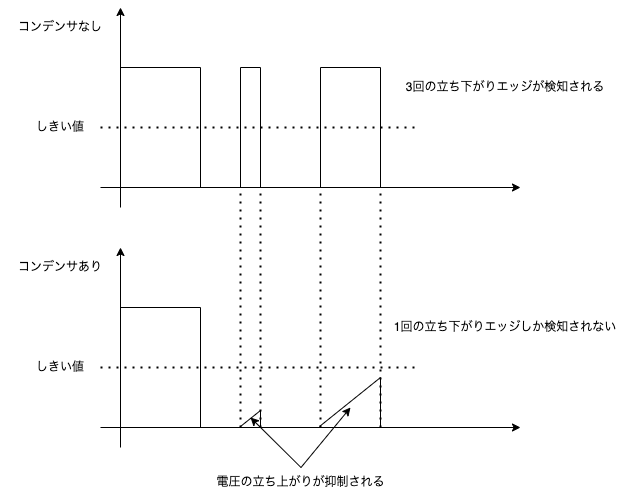

The diagram above was exported from draw.io. Its source (the exported page's mxGraphModel, read from the mxfile embedded in the PNG):
<mxGraphModel dx="517" dy="360" grid="1" gridSize="10" guides="1" tooltips="1" connect="1" arrows="1" fold="1" page="1" pageScale="1" pageWidth="827" pageHeight="1169" math="0" shadow="0">
  <root>
    <mxCell id="0" />
    <mxCell id="1" parent="0" />
    <mxCell id="80" value="コンデンサなし" style="text;html=1;strokeColor=none;fillColor=none;align=center;verticalAlign=middle;whiteSpace=wrap;rounded=0;" parent="1" vertex="1">
      <mxGeometry x="80" y="20" width="120" height="40" as="geometry" />
    </mxCell>
    <mxCell id="81" value="" style="endArrow=classic;html=1;" parent="1" edge="1">
      <mxGeometry width="50" height="50" relative="1" as="geometry">
        <mxPoint x="200" y="220" as="sourcePoint" />
        <mxPoint x="200" y="20" as="targetPoint" />
      </mxGeometry>
    </mxCell>
    <mxCell id="82" value="" style="endArrow=classic;html=1;" parent="1" edge="1">
      <mxGeometry width="50" height="50" relative="1" as="geometry">
        <mxPoint x="180" y="200" as="sourcePoint" />
        <mxPoint x="600" y="200" as="targetPoint" />
      </mxGeometry>
    </mxCell>
    <mxCell id="83" value="" style="endArrow=none;html=1;" parent="1" edge="1">
      <mxGeometry width="50" height="50" relative="1" as="geometry">
        <mxPoint x="200" y="80" as="sourcePoint" />
        <mxPoint x="280" y="80" as="targetPoint" />
      </mxGeometry>
    </mxCell>
    <mxCell id="84" value="" style="endArrow=none;html=1;" parent="1" edge="1">
      <mxGeometry width="50" height="50" relative="1" as="geometry">
        <mxPoint x="280" y="200" as="sourcePoint" />
        <mxPoint x="280" y="80" as="targetPoint" />
      </mxGeometry>
    </mxCell>
    <mxCell id="85" value="" style="endArrow=none;html=1;" parent="1" edge="1">
      <mxGeometry width="50" height="50" relative="1" as="geometry">
        <mxPoint x="320" y="200" as="sourcePoint" />
        <mxPoint x="320" y="80" as="targetPoint" />
      </mxGeometry>
    </mxCell>
    <mxCell id="86" value="" style="endArrow=none;html=1;" parent="1" edge="1">
      <mxGeometry width="50" height="50" relative="1" as="geometry">
        <mxPoint x="340" y="200" as="sourcePoint" />
        <mxPoint x="340" y="80" as="targetPoint" />
      </mxGeometry>
    </mxCell>
    <mxCell id="87" value="" style="endArrow=none;html=1;" parent="1" edge="1">
      <mxGeometry width="50" height="50" relative="1" as="geometry">
        <mxPoint x="400" y="200" as="sourcePoint" />
        <mxPoint x="400" y="80" as="targetPoint" />
      </mxGeometry>
    </mxCell>
    <mxCell id="88" value="" style="endArrow=none;html=1;" parent="1" edge="1">
      <mxGeometry width="50" height="50" relative="1" as="geometry">
        <mxPoint x="460" y="200" as="sourcePoint" />
        <mxPoint x="460" y="80" as="targetPoint" />
      </mxGeometry>
    </mxCell>
    <mxCell id="89" value="" style="endArrow=none;html=1;" parent="1" edge="1">
      <mxGeometry width="50" height="50" relative="1" as="geometry">
        <mxPoint x="340" y="80" as="sourcePoint" />
        <mxPoint x="320" y="80" as="targetPoint" />
      </mxGeometry>
    </mxCell>
    <mxCell id="90" value="" style="endArrow=none;html=1;" parent="1" edge="1">
      <mxGeometry width="50" height="50" relative="1" as="geometry">
        <mxPoint x="460" y="80" as="sourcePoint" />
        <mxPoint x="400" y="80" as="targetPoint" />
      </mxGeometry>
    </mxCell>
    <mxCell id="91" value="" style="endArrow=classic;html=1;" parent="1" edge="1">
      <mxGeometry width="50" height="50" relative="1" as="geometry">
        <mxPoint x="200" y="460" as="sourcePoint" />
        <mxPoint x="200" y="260" as="targetPoint" />
      </mxGeometry>
    </mxCell>
    <mxCell id="92" value="" style="endArrow=classic;html=1;" parent="1" edge="1">
      <mxGeometry width="50" height="50" relative="1" as="geometry">
        <mxPoint x="180" y="440" as="sourcePoint" />
        <mxPoint x="600" y="440" as="targetPoint" />
      </mxGeometry>
    </mxCell>
    <mxCell id="93" value="" style="endArrow=none;html=1;" parent="1" edge="1">
      <mxGeometry width="50" height="50" relative="1" as="geometry">
        <mxPoint x="200" y="320" as="sourcePoint" />
        <mxPoint x="280" y="320" as="targetPoint" />
      </mxGeometry>
    </mxCell>
    <mxCell id="94" value="" style="endArrow=none;html=1;" parent="1" edge="1">
      <mxGeometry width="50" height="50" relative="1" as="geometry">
        <mxPoint x="280" y="440" as="sourcePoint" />
        <mxPoint x="280" y="320" as="targetPoint" />
      </mxGeometry>
    </mxCell>
    <mxCell id="96" value="" style="endArrow=none;html=1;" parent="1" edge="1">
      <mxGeometry width="50" height="50" relative="1" as="geometry">
        <mxPoint x="340" y="440" as="sourcePoint" />
        <mxPoint x="340" y="423" as="targetPoint" />
      </mxGeometry>
    </mxCell>
    <mxCell id="98" value="" style="endArrow=none;html=1;" parent="1" edge="1">
      <mxGeometry width="50" height="50" relative="1" as="geometry">
        <mxPoint x="460" y="440" as="sourcePoint" />
        <mxPoint x="460" y="390" as="targetPoint" />
      </mxGeometry>
    </mxCell>
    <mxCell id="101" value="" style="endArrow=none;dashed=1;html=1;dashPattern=1 3;strokeWidth=2;" parent="1" edge="1">
      <mxGeometry width="50" height="50" relative="1" as="geometry">
        <mxPoint x="180" y="140" as="sourcePoint" />
        <mxPoint x="500" y="140" as="targetPoint" />
      </mxGeometry>
    </mxCell>
    <mxCell id="102" value="" style="endArrow=none;dashed=1;html=1;dashPattern=1 3;strokeWidth=2;" parent="1" edge="1">
      <mxGeometry width="50" height="50" relative="1" as="geometry">
        <mxPoint x="180" y="380" as="sourcePoint" />
        <mxPoint x="500" y="380" as="targetPoint" />
      </mxGeometry>
    </mxCell>
    <mxCell id="104" value="コンデンサあり" style="text;html=1;strokeColor=none;fillColor=none;align=center;verticalAlign=middle;whiteSpace=wrap;rounded=0;" parent="1" vertex="1">
      <mxGeometry x="80" y="260" width="120" height="40" as="geometry" />
    </mxCell>
    <mxCell id="106" value="" style="endArrow=none;dashed=1;html=1;dashPattern=1 3;strokeWidth=2;" parent="1" edge="1">
      <mxGeometry width="50" height="50" relative="1" as="geometry">
        <mxPoint x="320" y="440" as="sourcePoint" />
        <mxPoint x="320" y="200" as="targetPoint" />
      </mxGeometry>
    </mxCell>
    <mxCell id="107" value="" style="endArrow=none;dashed=1;html=1;dashPattern=1 3;strokeWidth=2;" parent="1" edge="1">
      <mxGeometry width="50" height="50" relative="1" as="geometry">
        <mxPoint x="340" y="440" as="sourcePoint" />
        <mxPoint x="340" y="200" as="targetPoint" />
      </mxGeometry>
    </mxCell>
    <mxCell id="108" value="" style="endArrow=none;dashed=1;html=1;dashPattern=1 3;strokeWidth=2;" parent="1" edge="1">
      <mxGeometry width="50" height="50" relative="1" as="geometry">
        <mxPoint x="400" y="440" as="sourcePoint" />
        <mxPoint x="400" y="200" as="targetPoint" />
      </mxGeometry>
    </mxCell>
    <mxCell id="109" value="" style="endArrow=none;dashed=1;html=1;dashPattern=1 3;strokeWidth=2;" parent="1" edge="1">
      <mxGeometry width="50" height="50" relative="1" as="geometry">
        <mxPoint x="460" y="440" as="sourcePoint" />
        <mxPoint x="460" y="200" as="targetPoint" />
      </mxGeometry>
    </mxCell>
    <mxCell id="110" value="しきい値" style="text;html=1;strokeColor=none;fillColor=none;align=center;verticalAlign=middle;whiteSpace=wrap;rounded=0;" parent="1" vertex="1">
      <mxGeometry x="100" y="120" width="80" height="40" as="geometry" />
    </mxCell>
    <mxCell id="111" value="しきい値" style="text;html=1;strokeColor=none;fillColor=none;align=center;verticalAlign=middle;whiteSpace=wrap;rounded=0;" parent="1" vertex="1">
      <mxGeometry x="100" y="360" width="80" height="40" as="geometry" />
    </mxCell>
    <mxCell id="112" value="3回の立ち下がりエッジが検知される" style="text;html=1;strokeColor=none;fillColor=none;align=center;verticalAlign=middle;whiteSpace=wrap;rounded=0;" parent="1" vertex="1">
      <mxGeometry x="470" y="80" width="230" height="40" as="geometry" />
    </mxCell>
    <mxCell id="114" value="1回の立ち下がりエッジしか検知されない" style="text;html=1;strokeColor=none;fillColor=none;align=center;verticalAlign=middle;whiteSpace=wrap;rounded=0;" parent="1" vertex="1">
      <mxGeometry x="470" y="320" width="230" height="40" as="geometry" />
    </mxCell>
    <mxCell id="115" value="電圧の立ち上がりが抑制される" style="text;html=1;strokeColor=none;fillColor=none;align=center;verticalAlign=middle;whiteSpace=wrap;rounded=0;" parent="1" vertex="1">
      <mxGeometry x="280" y="480" width="201" height="30" as="geometry" />
    </mxCell>
    <mxCell id="116" value="" style="endArrow=classic;html=1;exitX=0.5;exitY=0;exitDx=0;exitDy=0;" parent="1" source="115" edge="1">
      <mxGeometry width="50" height="50" relative="1" as="geometry">
        <mxPoint x="320" y="400" as="sourcePoint" />
        <mxPoint x="330" y="430" as="targetPoint" />
      </mxGeometry>
    </mxCell>
    <mxCell id="117" value="" style="endArrow=classic;html=1;exitX=0.5;exitY=0;exitDx=0;exitDy=0;" parent="1" source="115" edge="1">
      <mxGeometry width="50" height="50" relative="1" as="geometry">
        <mxPoint x="390.5" y="490" as="sourcePoint" />
        <mxPoint x="430" y="420" as="targetPoint" />
      </mxGeometry>
    </mxCell>
    <mxCell id="119" value="" style="endArrow=none;html=1;" edge="1" parent="1">
      <mxGeometry width="50" height="50" relative="1" as="geometry">
        <mxPoint x="399" y="439" as="sourcePoint" />
        <mxPoint x="460" y="390" as="targetPoint" />
      </mxGeometry>
    </mxCell>
    <mxCell id="121" value="" style="endArrow=none;html=1;" edge="1" parent="1">
      <mxGeometry width="50" height="50" relative="1" as="geometry">
        <mxPoint x="320" y="439" as="sourcePoint" />
        <mxPoint x="340" y="423" as="targetPoint" />
      </mxGeometry>
    </mxCell>
  </root>
</mxGraphModel>